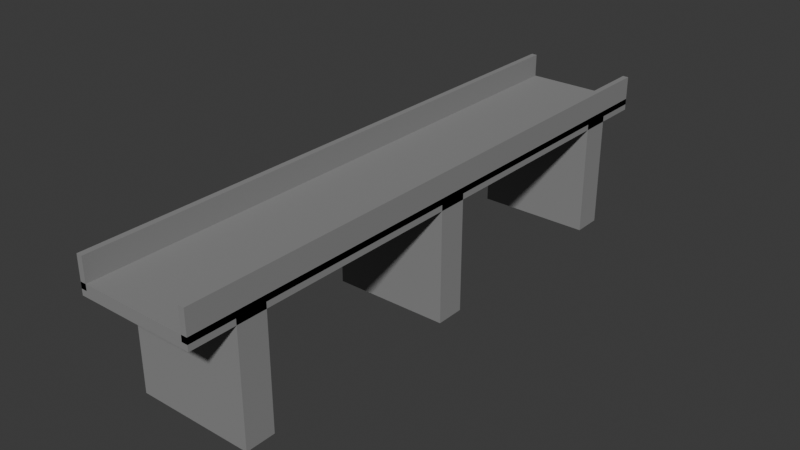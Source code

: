 # Source: puente.blend  (saved by Blender 5.2.45; exported with 4.5.12 LTS)
import bpy
from mathutils import Matrix  # noqa: F401  (used for matrix-valued properties, if any)

bpy.ops.wm.read_factory_settings(use_empty=True)
scene = bpy.context.scene
scene.name = 'Scene'

# ---- collections
col_collection = bpy.data.collections.new('Collection'); scene.collection.children.link(col_collection)

# ---- materials (node trees are filled in below, after node groups)
mat_mat_puente_concreto = bpy.data.materials.new('Mat_Puente_Concreto')

# ---- material node trees
mat_mat_puente_concreto.use_nodes = True; mat_mat_puente_concreto.node_tree.nodes.clear()
_N = mat_mat_puente_concreto.node_tree.nodes; _L = mat_mat_puente_concreto.node_tree.links
n0 = _N.new('ShaderNodeBsdfPrincipled'); n0.name = 'Principled BSDF'; n0.location = (-200, 100)
n0.inputs[0].default_value = (0.25, 0.25, 0.25, 1.0)
n0.inputs[2].default_value = 0.95
n0.inputs[10].default_value = 0.005
n1 = _N.new('ShaderNodeOutputMaterial'); n1.name = 'Material Output'; n1.location = (200, 100)
_L.new(n0.outputs[0], n1.inputs[0])
n1.is_active_output = True

# ---- world
world_world = bpy.data.worlds.new('World'); scene.world = world_world
world_world.use_nodes = True; world_world.node_tree.nodes.clear()
_N = world_world.node_tree.nodes; _L = world_world.node_tree.links
n0 = _N.new('ShaderNodeOutputWorld'); n0.name = 'World Output'; n0.location = (200, 100)
n1 = _N.new('ShaderNodeBackground'); n1.name = 'Background'; n1.location = (-200, 100)
n1.inputs[0].default_value = (0.05088, 0.05088, 0.05088, 1.0)
_L.new(n1.outputs[0], n0.inputs[0])
n0.is_active_output = True
world_world.color = (0.05088, 0.05088, 0.05088)
world_world.sun_shadow_jitter_overblur = 0.0

# ---- meshes
me_cube_001 = bpy.data.meshes.new('Cube.001')
me_cube_001.from_pydata([(-2.0, -10.0, 3.84), (-2.0, -10.0, 4.24), (-2.0, 10.0, 3.84), (-2.0, 10.0, 4.24), (2.0, -10.0, 3.84), (2.0, -10.0, 4.24), (2.0, 10.0, 3.84), (2.0, 10.0, 4.24), (1.8, -10.0, 4.04), (1.8, -10.0, 5.04), (1.8, 10.0, 4.04), (1.8, 10.0, 5.04), (2.0, -10.0, 4.04), (2.0, -10.0, 5.04), (2.0, 10.0, 4.04), (2.0, 10.0, 5.04), (-2.0, -10.0, 4.04), (-2.0, -10.0, 5.04), (-2.0, 10.0, 4.04), (-2.0, 10.0, 5.04), (-1.8, -10.0, 4.04), (-1.8, -10.0, 5.04), (-1.8, 10.0, 4.04), (-1.8, 10.0, 5.04), (-2.0, -8.5, 0.0402), (-2.0, -8.5, 4.04), (-2.0, -7.5, 0.0402), (-2.0, -7.5, 4.04), (2.0, -8.5, 0.0402), (2.0, -8.5, 4.04), (2.0, -7.5, 0.0402), (2.0, -7.5, 4.04), (-2.0, -0.5, 0.0402), (-2.0, -0.5, 4.04), (-2.0, 0.5, 0.0402), (-2.0, 0.5, 4.04), (2.0, -0.5, 0.0402), (2.0, -0.5, 4.04), (2.0, 0.5, 0.0402), (2.0, 0.5, 4.04), (-2.0, 7.5, 0.0402), (-2.0, 7.5, 4.04), (-2.0, 8.5, 0.0402), (-2.0, 8.5, 4.04), (2.0, 7.5, 0.0402), (2.0, 7.5, 4.04), (2.0, 8.5, 0.0402), (2.0, 8.5, 4.04)], [], [(0, 1, 3, 2), (2, 3, 7, 6), (6, 7, 5, 4), (4, 5, 1, 0), (2, 6, 4, 0), (7, 3, 1, 5), (8, 9, 11, 10), (10, 11, 15, 14), (14, 15, 13, 12), (12, 13, 9, 8), (10, 14, 12, 8), (15, 11, 9, 13), (16, 17, 19, 18), (18, 19, 23, 22), (22, 23, 21, 20), (20, 21, 17, 16), (18, 22, 20, 16), (23, 19, 17, 21), (24, 25, 27, 26), (26, 27, 31, 30), (30, 31, 29, 28), (28, 29, 25, 24), (26, 30, 28, 24), (31, 27, 25, 29), (32, 33, 35, 34), (34, 35, 39, 38), (38, 39, 37, 36), (36, 37, 33, 32), (34, 38, 36, 32), (39, 35, 33, 37), (40, 41, 43, 42), (42, 43, 47, 46), (46, 47, 45, 44), (44, 45, 41, 40), (42, 46, 44, 40), (47, 43, 41, 45)])
_uv = me_cube_001.uv_layers.new(name='UVMap')
_uv.uv.foreach_set('vector', [0.375, 0.0, 0.625, 0.0, 0.625, 0.25, 0.375, 0.25, 0.375, 0.25, 0.625, 0.25, 0.625, 0.5, 0.375, 0.5, 0.375, 0.5, 0.625, 0.5, 0.625, 0.75, 0.375, 0.75, 0.375, 0.75, 0.625, 0.75, 0.625, 1.0, 0.375, 1.0, 0.125, 0.5, 0.375, 0.5, 0.375, 0.75, 0.125, 0.75, 0.625, 0.5, 0.875, 0.5, 0.875, 0.75, 0.625, 0.75, 0.375, 0.0, 0.625, 0.0, 0.625, 0.25, 0.375, 0.25, 0.375, 0.25, 0.625, 0.25, 0.625, 0.5, 0.375, 0.5, 0.375, 0.5, 0.625, 0.5, 0.625, 0.75, 0.375, 0.75, 0.375, 0.75, 0.625, 0.75, 0.625, 1.0, 0.375, 1.0, 0.125, 0.5, 0.375, 0.5, 0.375, 0.75, 0.125, 0.75, 0.625, 0.5, 0.875, 0.5, 0.875, 0.75, 0.625, 0.75, 0.375, 0.0, 0.625, 0.0, 0.625, 0.25, 0.375, 0.25, 0.375, 0.25, 0.625, 0.25, 0.625, 0.5, 0.375, 0.5, 0.375, 0.5, 0.625, 0.5, 0.625, 0.75, 0.375, 0.75, 0.375, 0.75, 0.625, 0.75, 0.625, 1.0, 0.375, 1.0, 0.125, 0.5, 0.375, 0.5, 0.375, 0.75, 0.125, 0.75, 0.625, 0.5, 0.875, 0.5, 0.875, 0.75, 0.625, 0.75, 0.375, 0.0, 0.625, 0.0, 0.625, 0.25, 0.375, 0.25, 0.375, 0.25, 0.625, 0.25, 0.625, 0.5, 0.375, 0.5, 0.375, 0.5, 0.625, 0.5, 0.625, 0.75, 0.375, 0.75, 0.375, 0.75, 0.625, 0.75, 0.625, 1.0, 0.375, 1.0, 0.125, 0.5, 0.375, 0.5, 0.375, 0.75, 0.125, 0.75, 0.625, 0.5, 0.875, 0.5, 0.875, 0.75, 0.625, 0.75, 0.375, 0.0, 0.625, 0.0, 0.625, 0.25, 0.375, 0.25, 0.375, 0.25, 0.625, 0.25, 0.625, 0.5, 0.375, 0.5, 0.375, 0.5, 0.625, 0.5, 0.625, 0.75, 0.375, 0.75, 0.375, 0.75, 0.625, 0.75, 0.625, 1.0, 0.375, 1.0, 0.125, 0.5, 0.375, 0.5, 0.375, 0.75, 0.125, 0.75, 0.625, 0.5, 0.875, 0.5, 0.875, 0.75, 0.625, 0.75, 0.375, 0.0, 0.625, 0.0, 0.625, 0.25, 0.375, 0.25, 0.375, 0.25, 0.625, 0.25, 0.625, 0.5, 0.375, 0.5, 0.375, 0.5, 0.625, 0.5, 0.625, 0.75, 0.375, 0.75, 0.375, 0.75, 0.625, 0.75, 0.625, 1.0, 0.375, 1.0, 0.125, 0.5, 0.375, 0.5, 0.375, 0.75, 0.125, 0.75, 0.625, 0.5, 0.875, 0.5, 0.875, 0.75, 0.625, 0.75])
me_cube_001.materials.append(mat_mat_puente_concreto)
me_cube_001.update()

# ---- objects
ob_puente_fondo = bpy.data.objects.new('Puente_Fondo', me_cube_001)

# ---- transforms, parenting, visibility, modifiers, constraints
ob_puente_fondo.location = (0.0, 0.0, 0.0)

# ---- collection membership
col_collection.objects.link(ob_puente_fondo)

# ---- scene / render settings (as saved in the file)
scene.frame_start = 1; scene.frame_end = 250; scene.frame_set(1)
scene.render.engine = 'BLENDER_EEVEE_NEXT'
scene.render.bake_bias = 0.0
scene.render.bake_samples = 0
scene.render.compositor_device = 'GPU'
scene.eevee.use_volume_custom_range = False
scene.eevee.fast_gi_thickness_near = 0.1
scene.eevee.fast_gi_thickness_far = 0.0
scene.eevee.ray_tracing_options.screen_trace_thickness = 0.1
bpy.context.view_layer.update()

# ---- added for rendering (the .blend has no active camera and no usable light): camera, sun
cam_auto = bpy.data.cameras.new('AutoCamera')
cam_auto.lens = 50.0
cam_auto.sensor_width = 36.0
cam_auto.clip_end = 1000.0
ob_auto_camera = bpy.data.objects.new('AutoCamera', cam_auto)
scene.collection.objects.link(ob_auto_camera)
ob_auto_camera.location = (19.4297, -23.3157, 18.084)
ob_auto_camera.rotation_euler = (1.09748, -7.21219e-08, 0.694738)
scene.camera = ob_auto_camera
light_auto_sun = bpy.data.lights.new('AutoSun', 'SUN')
light_auto_sun.energy = 3.0
light_auto_sun.angle = 0.0523599
ob_auto_sun = bpy.data.objects.new('AutoSun', light_auto_sun)
scene.collection.objects.link(ob_auto_sun)
ob_auto_sun.rotation_euler = (0.872665, 0.174533, 0.523599)
bpy.context.view_layer.update()
